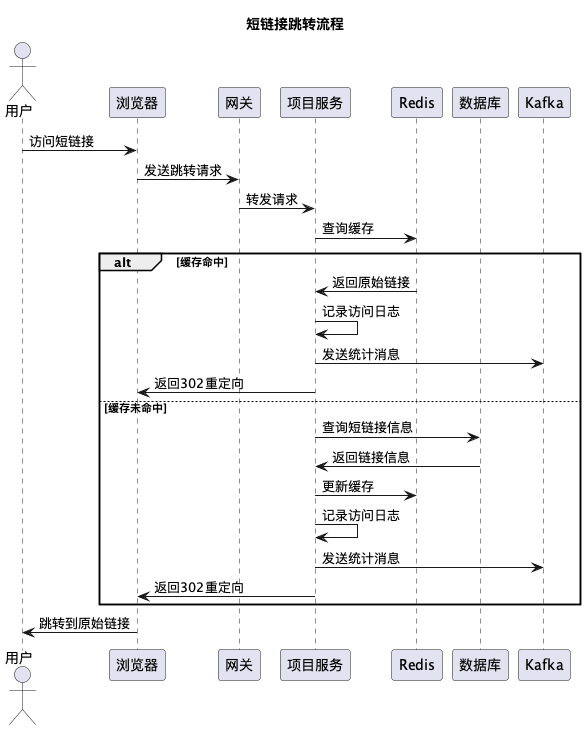

The diagram above was rendered by PlantUML. Its source (embedded in the PNG):
@startuml
title 短链接跳转流程

actor 用户
participant 浏览器
participant 网关
participant 项目服务
participant Redis
participant 数据库
participant Kafka

用户 -> 浏览器: 访问短链接
浏览器 -> 网关: 发送跳转请求
网关 -> 项目服务: 转发请求
项目服务 -> Redis: 查询缓存
alt 缓存命中
    Redis -> 项目服务: 返回原始链接
    项目服务 -> 项目服务: 记录访问日志
    项目服务 -> Kafka: 发送统计消息
    项目服务 -> 浏览器: 返回302重定向
else 缓存未命中
    项目服务 -> 数据库: 查询短链接信息
    数据库 -> 项目服务: 返回链接信息
    项目服务 -> Redis: 更新缓存
    项目服务 -> 项目服务: 记录访问日志
    项目服务 -> Kafka: 发送统计消息
    项目服务 -> 浏览器: 返回302重定向
end
浏览器 -> 用户: 跳转到原始链接
@enduml